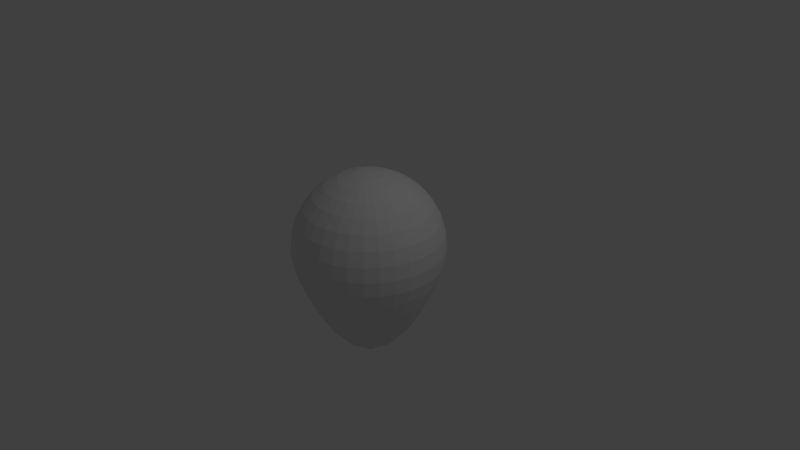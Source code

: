 # Source: Balloon.blend  (saved by Blender 2.79.0; exported with 4.5.12 LTS)
import bpy
from mathutils import Matrix  # noqa: F401  (used for matrix-valued properties, if any)

bpy.ops.wm.read_factory_settings(use_empty=True)
scene = bpy.context.scene
scene.name = 'Scene'

# ---- collections
col_collection_1 = bpy.data.collections.new('Collection 1'); scene.collection.children.link(col_collection_1)

# ---- world
world_world = bpy.data.worlds.new('World'); scene.world = world_world
world_world.color = (0.05088, 0.05088, 0.05088)
world_world.use_sun_shadow = False
world_world.sun_shadow_jitter_overblur = 0.0
world_world.cycles.sampling_method = 'MANUAL'

# ---- cameras
cam_camera = bpy.data.cameras.new('Camera')
cam_camera.clip_end = 100.0
cam_camera.lens = 35.0
cam_camera.sensor_width = 32.0
cam_camera.sensor_height = 18.0
cam_camera.ortho_scale = 7.314
cam_camera.dof.focus_distance = 0.0
cam_camera.dof.aperture_fstop = 128.0

# ---- lights
light_lamp = bpy.data.lights.new('Lamp', 'POINT')
light_lamp.transmission_factor = 0.0
light_lamp.cutoff_distance = 30.0
light_lamp.energy = 100.0
light_lamp.shadow_buffer_clip_start = 1.001
light_lamp.shadow_soft_size = 0.1
light_lamp.shadow_maximum_resolution = 0.006
light_lamp.use_absolute_resolution = True

# ---- meshes
me_sphere_001 = bpy.data.meshes.new('Sphere.001')
me_sphere_001.from_pydata([(-2.196e-07, 0.1951, 1.121), (-2.196e-07, 0.3827, 1.064), (-2.196e-07, 0.5556, 0.9714), (-2.196e-07, 0.7071, 0.847), (-2.196e-07, 0.8315, 0.6955), (-2.196e-07, 0.9239, 0.5226), (-2.196e-07, 0.9808, 0.335), (-2.196e-07, 1.0, 0.1399), (-2.196e-07, 0.9808, -0.0552), (-2.196e-07, 0.5556, -0.983), (0.03806, 0.1913, 1.121), (0.07466, 0.3753, 1.064), (0.1084, 0.5449, 0.9714), (0.1379, 0.6935, 0.847), (0.1622, 0.8155, 0.6955), (0.1802, 0.9061, 0.5226), (0.1913, 0.9619, 0.335), (0.1951, 0.9808, 0.1399), (0.1913, 0.9619, -0.0552), (0.1802, 0.9061, -0.2433), (0.1622, 0.8155, -0.4686), (0.1379, 0.6935, -0.7304), (0.1084, 0.5449, -0.983), (0.07466, 0.3753, -1.182), (0.03806, 0.1913, -1.283), (0.07466, 0.1802, 1.121), (0.1464, 0.3536, 1.064), (0.2126, 0.5133, 0.9714), (0.2706, 0.6533, 0.847), (0.3182, 0.7682, 0.6955), (0.3536, 0.8536, 0.5226), (0.3753, 0.9061, 0.335), (0.3827, 0.9239, 0.1399), (0.3753, 0.9061, -0.0552), (0.3536, 0.8536, -0.2433), (0.3182, 0.7682, -0.4686), (0.2706, 0.6533, -0.7304), (0.2126, 0.5133, -0.983), (0.1464, 0.3536, -1.182), (0.07466, 0.1802, -1.283), (0.1084, 0.1622, 1.121), (0.2126, 0.3182, 1.064), (0.3087, 0.4619, 0.9714), (0.3928, 0.5879, 0.847), (0.4619, 0.6913, 0.6955), (0.5133, 0.7682, 0.5226), (0.5449, 0.8155, 0.335), (0.5556, 0.8315, 0.1399), (0.5449, 0.8155, -0.0552), (0.5133, 0.7682, -0.2433), (0.4619, 0.6913, -0.4686), (0.3928, 0.5879, -0.7304), (0.3087, 0.4619, -0.983), (0.2126, 0.3182, -1.182), (0.1084, 0.1622, -1.283), (0.1379, 0.1379, 1.121), (0.2706, 0.2706, 1.064), (0.3928, 0.3928, 0.9714), (0.5, 0.5, 0.847), (0.5879, 0.5879, 0.6955), (0.6533, 0.6533, 0.5226), (0.6935, 0.6935, 0.335), (0.7071, 0.7071, 0.1399), (0.6935, 0.6935, -0.0552), (0.6533, 0.6533, -0.2433), (0.5879, 0.5879, -0.4686), (0.5, 0.5, -0.7304), (0.3928, 0.3928, -0.983), (0.2706, 0.2706, -1.182), (0.1379, 0.1379, -1.283), (0.1622, 0.1084, 1.121), (0.3182, 0.2126, 1.064), (0.4619, 0.3087, 0.9714), (0.5879, 0.3928, 0.847), (0.6913, 0.4619, 0.6955), (0.7682, 0.5133, 0.5226), (0.8155, 0.5449, 0.335), (0.8315, 0.5556, 0.1399), (0.8155, 0.5449, -0.0552), (0.7682, 0.5133, -0.2433), (0.6913, 0.4619, -0.4686), (0.5879, 0.3928, -0.7304), (0.4619, 0.3087, -0.983), (0.3182, 0.2126, -1.182), (0.1622, 0.1084, -1.283), (0.1802, 0.07466, 1.121), (0.3536, 0.1464, 1.064), (0.5133, 0.2126, 0.9714), (0.6533, 0.2706, 0.847), (0.7682, 0.3182, 0.6955), (0.8536, 0.3536, 0.5226), (0.9061, 0.3753, 0.335), (0.9239, 0.3827, 0.1399), (0.9061, 0.3753, -0.0552), (0.8536, 0.3536, -0.2433), (0.7682, 0.3182, -0.4686), (0.6533, 0.2706, -0.7304), (0.5133, 0.2126, -0.983), (0.3536, 0.1464, -1.182), (0.1802, 0.07466, -1.283), (0.1913, 0.03806, 1.121), (0.3753, 0.07466, 1.064), (0.5449, 0.1084, 0.9714), (0.6935, 0.1379, 0.847), (0.8155, 0.1622, 0.6955), (0.9061, 0.1802, 0.5226), (0.9619, 0.1913, 0.335), (0.9808, 0.1951, 0.1399), (0.9619, 0.1913, -0.0552), (0.9061, 0.1802, -0.2433), (0.8155, 0.1622, -0.4686), (0.6935, 0.1379, -0.7304), (0.5449, 0.1084, -0.983), (0.3753, 0.07466, -1.182), (0.1913, 0.03806, -1.283), (0.1951, -1.09e-08, 1.121), (0.3827, -3.448e-09, 1.064), (0.5556, 4.003e-09, 0.9714), (0.7071, -3.448e-09, 0.847), (0.8315, -1.835e-08, 0.6955), (0.9239, 4.126e-08, 0.5226), (0.9808, -7.795e-08, 0.335), (1.0, -6.305e-08, 0.1399), (0.9808, -7.795e-08, -0.0552), (0.9239, 8.596e-08, -0.2433), (0.8315, -1.835e-08, -0.4686), (0.7071, -3.448e-09, -0.7304), (0.5556, -2.58e-08, -0.983), (0.3827, 1.145e-08, -1.182), (0.1951, 7.728e-09, -1.283), (0.1913, -0.03806, 1.121), (0.3753, -0.07466, 1.064), (0.5449, -0.1084, 0.9714), (0.6935, -0.1379, 0.847), (0.8155, -0.1622, 0.6955), (0.9061, -0.1802, 0.5226), (0.9619, -0.1913, 0.335), (0.9808, -0.1951, 0.1399), (0.9619, -0.1913, -0.0552), (0.9061, -0.1802, -0.2433), (0.8155, -0.1622, -0.4686), (0.6935, -0.1379, -0.7304), (0.5449, -0.1084, -0.983), (0.3753, -0.07466, -1.182), (0.1913, -0.03806, -1.283), (0.1802, -0.07466, 1.121), (0.3536, -0.1464, 1.064), (0.5133, -0.2126, 0.9714), (0.6533, -0.2706, 0.847), (0.7682, -0.3182, 0.6955), (0.8536, -0.3536, 0.5226), (0.9061, -0.3753, 0.335), (0.9239, -0.3827, 0.1399), (0.9061, -0.3753, -0.0552), (0.8536, -0.3536, -0.2433), (0.7682, -0.3182, -0.4686), (0.6533, -0.2706, -0.7304), (0.5133, -0.2126, -0.983), (0.3536, -0.1464, -1.182), (0.1802, -0.07466, -1.283), (0.1622, -0.1084, 1.121), (0.3182, -0.2126, 1.064), (0.4619, -0.3087, 0.9714), (0.5879, -0.3928, 0.847), (0.6913, -0.4619, 0.6955), (0.7682, -0.5133, 0.5226), (0.8155, -0.5449, 0.335), (0.8315, -0.5556, 0.1399), (0.8155, -0.5449, -0.0552), (0.7682, -0.5133, -0.2433), (0.6913, -0.4619, -0.4686), (0.5879, -0.3928, -0.7304), (0.4619, -0.3087, -0.983), (0.3182, -0.2126, -1.182), (0.1622, -0.1084, -1.283), (0.1379, -0.1379, 1.121), (0.2706, -0.2706, 1.064), (0.3928, -0.3928, 0.9714), (0.5, -0.5, 0.847), (0.5879, -0.5879, 0.6955), (0.6533, -0.6533, 0.5226), (0.6935, -0.6935, 0.335), (0.7071, -0.7071, 0.1399), (0.6935, -0.6935, -0.0552), (0.6533, -0.6533, -0.2433), (0.5879, -0.5879, -0.4686), (0.5, -0.5, -0.7304), (0.3928, -0.3928, -0.983), (0.2706, -0.2706, -1.182), (0.1379, -0.1379, -1.283), (0.1084, -0.1622, 1.121), (0.2126, -0.3182, 1.064), (0.3087, -0.4619, 0.9714), (0.3928, -0.5879, 0.847), (0.4619, -0.6913, 0.6955), (0.5133, -0.7682, 0.5226), (0.5449, -0.8155, 0.335), (0.5556, -0.8315, 0.1399), (0.5449, -0.8155, -0.0552), (0.5133, -0.7682, -0.2433), (0.4619, -0.6913, -0.4686), (0.3928, -0.5879, -0.7304), (0.3087, -0.4619, -0.983), (0.2126, -0.3182, -1.182), (0.1084, -0.1622, -1.283), (0.01276, 0.06416, -1.315), (0.07466, -0.1802, 1.121), (0.1464, -0.3536, 1.064), (0.2126, -0.5133, 0.9714), (0.2706, -0.6533, 0.847), (0.3182, -0.7682, 0.6955), (0.3536, -0.8536, 0.5226), (0.3753, -0.9061, 0.335), (0.3827, -0.9239, 0.1399), (0.3753, -0.9061, -0.0552), (0.3536, -0.8536, -0.2433), (0.3182, -0.7682, -0.4686), (0.2706, -0.6533, -0.7304), (0.2126, -0.5133, -0.983), (0.1464, -0.3536, -1.182), (0.07466, -0.1802, -1.283), (0.03806, -0.1913, 1.121), (0.07466, -0.3753, 1.064), (0.1084, -0.5449, 0.9714), (0.1379, -0.6935, 0.847), (0.1622, -0.8155, 0.6955), (0.1802, -0.9061, 0.5226), (0.1913, -0.9619, 0.335), (0.1951, -0.9808, 0.1399), (0.1913, -0.9619, -0.0552), (0.1802, -0.9061, -0.2433), (0.1622, -0.8155, -0.4686), (0.1379, -0.6935, -0.7304), (0.1084, -0.5449, -0.983), (0.07466, -0.3753, -1.182), (0.03806, -0.1913, -1.283), (-2.268e-07, -0.1951, 1.121), (-1.784e-07, -0.3827, 1.064), (-1.933e-07, -0.5556, 0.9714), (-2.454e-07, -0.7071, 0.847), (-3.05e-07, -0.8315, 0.6955), (-1.56e-07, -0.9239, 0.5226), (-3.05e-07, -0.9808, 0.335), (-3.199e-07, -1.0, 0.1399), (-3.05e-07, -0.9808, -0.0552), (-1.56e-07, -0.9239, -0.2433), (-3.05e-07, -0.8315, -0.4686), (-2.454e-07, -0.7071, -0.7304), (-2.305e-07, -0.5556, -0.983), (-2.156e-07, -0.3827, -1.182), (-2.156e-07, -0.1951, -1.283), (-0.03806, -0.1913, 1.121), (-0.07466, -0.3753, 1.064), (-0.1084, -0.5449, 0.9714), (-0.1379, -0.6935, 0.847), (-0.1622, -0.8155, 0.6955), (-0.1802, -0.9061, 0.5226), (-0.1913, -0.9619, 0.335), (-0.1951, -0.9808, 0.1399), (-0.1913, -0.9619, -0.0552), (-0.1802, -0.9061, -0.2433), (-0.1622, -0.8155, -0.4686), (-0.1379, -0.6935, -0.7304), (-0.1084, -0.5449, -0.983), (-0.07466, -0.3753, -1.182), (-0.03806, -0.1913, -1.283), (-0.07466, -0.1802, 1.121), (-0.1464, -0.3536, 1.064), (-0.2126, -0.5133, 0.9714), (-0.2706, -0.6533, 0.847), (-0.3182, -0.7682, 0.6955), (-0.3536, -0.8536, 0.5226), (-0.3753, -0.9061, 0.335), (-0.3827, -0.9239, 0.1399), (-0.3753, -0.9061, -0.0552), (-0.3536, -0.8536, -0.2433), (-0.3182, -0.7682, -0.4686), (-0.2706, -0.6533, -0.7304), (-0.2126, -0.5133, -0.983), (-0.1464, -0.3536, -1.182), (-0.07466, -0.1802, -1.283), (-0.1084, -0.1622, 1.121), (-0.2126, -0.3182, 1.064), (-0.3087, -0.4619, 0.9714), (-0.3928, -0.5879, 0.847), (-0.4619, -0.6913, 0.6955), (-0.5133, -0.7682, 0.5226), (-0.5449, -0.8155, 0.335), (-0.5556, -0.8315, 0.1399), (-0.5449, -0.8155, -0.0552), (-0.5133, -0.7682, -0.2433), (-0.4619, -0.6913, -0.4686), (-0.3928, -0.5879, -0.7304), (-0.3087, -0.4619, -0.983), (-0.2126, -0.3182, -1.182), (-0.1084, -0.1622, -1.283), (-4.5e-07, -2.405e-07, 1.14), (-0.138, -0.1379, 1.121), (-0.2706, -0.2706, 1.064), (-0.3928, -0.3928, 0.9714), (-0.5, -0.5, 0.847), (-0.5879, -0.5879, 0.6955), (-0.6533, -0.6533, 0.5226), (-0.6935, -0.6935, 0.335), (-0.7071, -0.7071, 0.1399), (-0.6935, -0.6935, -0.0552), (-0.6533, -0.6533, -0.2433), (-0.5879, -0.5879, -0.4686), (-0.5, -0.5, -0.7304), (-0.3928, -0.3928, -0.983), (-0.2706, -0.2706, -1.182), (-0.1379, -0.1379, -1.283), (-0.1622, -0.1084, 1.121), (-0.3182, -0.2126, 1.064), (-0.4619, -0.3087, 0.9714), (-0.5879, -0.3928, 0.847), (-0.6913, -0.4619, 0.6955), (-0.7682, -0.5133, 0.5226), (-0.8155, -0.5449, 0.335), (-0.8315, -0.5556, 0.1399), (-0.8155, -0.5449, -0.0552), (-0.7682, -0.5133, -0.2433), (-0.6913, -0.4619, -0.4686), (-0.5879, -0.3928, -0.7304), (-0.4619, -0.3087, -0.983), (-0.3182, -0.2126, -1.182), (-0.1622, -0.1084, -1.283), (-0.1802, -0.07466, 1.121), (-0.3536, -0.1464, 1.064), (-0.5133, -0.2126, 0.9714), (-0.6533, -0.2706, 0.847), (-0.7682, -0.3182, 0.6955), (-0.8536, -0.3536, 0.5226), (-0.9061, -0.3753, 0.335), (-0.9239, -0.3827, 0.1399), (-0.9061, -0.3753, -0.0552), (-0.8536, -0.3536, -0.2433), (-0.7682, -0.3182, -0.4686), (-0.6533, -0.2706, -0.7304), (-0.5133, -0.2126, -0.983), (-0.3536, -0.1464, -1.182), (-0.1802, -0.07466, -1.283), (-0.1913, -0.03806, 1.121), (-0.3753, -0.07466, 1.064), (-0.5449, -0.1084, 0.9714), (-0.6935, -0.1379, 0.847), (-0.8155, -0.1622, 0.6955), (-0.9061, -0.1802, 0.5226), (-0.9619, -0.1913, 0.335), (-0.9808, -0.1951, 0.1399), (-0.9619, -0.1913, -0.0552), (-0.9061, -0.1802, -0.2433), (-0.8155, -0.1622, -0.4686), (-0.6935, -0.1379, -0.7304), (-0.5449, -0.1084, -0.983), (-0.3753, -0.07466, -1.182), (-0.1913, -0.03806, -1.283), (-0.1951, 4.003e-09, 1.121), (-0.3827, 3.381e-08, 1.064), (-0.5556, 3.381e-08, 0.9714), (-0.7071, 1.307e-07, 0.847), (-0.8315, 1.754e-07, 0.6955), (-0.9239, -3.448e-09, 0.5226), (-0.9808, 2.201e-07, 0.335), (-1.0, 1.754e-07, 0.1399), (-0.9808, 2.201e-07, -0.0552), (-0.9239, -3.448e-09, -0.2433), (-0.8315, 1.754e-07, -0.4686), (-0.7071, 1.307e-07, -0.7304), (-0.5556, 5.616e-08, -0.983), (-0.3827, 6.361e-08, -1.182), (-0.1951, 2.777e-10, -1.283), (-0.1913, 0.03806, 1.121), (-0.3753, 0.07466, 1.064), (-0.5449, 0.1084, 0.9714), (-0.6935, 0.1379, 0.847), (-0.8155, 0.1622, 0.6955), (-0.9061, 0.1802, 0.5226), (-0.9619, 0.1913, 0.335), (-0.9808, 0.1951, 0.1399), (-0.9619, 0.1913, -0.0552), (-0.9061, 0.1802, -0.2433), (-0.8155, 0.1622, -0.4686), (-0.6935, 0.1379, -0.7304), (-0.5449, 0.1084, -0.983), (-0.3753, 0.07466, -1.182), (-0.1913, 0.03806, -1.283), (-0.1802, 0.07466, 1.121), (-0.3536, 0.1464, 1.064), (-0.5133, 0.2126, 0.9714), (-0.6533, 0.2706, 0.847), (-0.7682, 0.3182, 0.6955), (-0.8536, 0.3536, 0.5226), (-0.9061, 0.3753, 0.335), (-0.9239, 0.3827, 0.1399), (-0.9061, 0.3753, -0.0552), (-0.8536, 0.3536, -0.2433), (-0.7682, 0.3182, -0.4686), (-0.6533, 0.2706, -0.7304), (-0.5133, 0.2126, -0.983), (-0.3536, 0.1464, -1.182), (-0.1802, 0.07466, -1.283), (-0.1622, 0.1084, 1.121), (-0.3182, 0.2126, 1.064), (-0.4619, 0.3087, 0.9714), (-0.5879, 0.3928, 0.847), (-0.6913, 0.4619, 0.6955), (-0.7682, 0.5133, 0.5226), (-0.8155, 0.5449, 0.335), (-0.8315, 0.5556, 0.1399), (-0.8155, 0.5449, -0.0552), (-0.7682, 0.5133, -0.2433), (-0.6913, 0.4619, -0.4686), (-0.5879, 0.3928, -0.7304), (-0.4619, 0.3087, -0.983), (-0.3182, 0.2126, -1.182), (-0.1622, 0.1084, -1.283), (-0.1379, 0.1379, 1.121), (-0.2706, 0.2706, 1.064), (-0.3928, 0.3928, 0.9714), (-0.5, 0.5, 0.847), (-0.5879, 0.5879, 0.6955), (-0.6533, 0.6533, 0.5226), (-0.6935, 0.6935, 0.335), (-0.7071, 0.7071, 0.1399), (-0.6935, 0.6935, -0.0552), (-0.6533, 0.6533, -0.2433), (-0.5879, 0.5879, -0.4686), (-0.5, 0.5, -0.7304), (-0.3928, 0.3928, -0.983), (-0.2706, 0.2706, -1.182), (-0.1379, 0.1379, -1.283), (-0.1084, 0.1622, 1.121), (-0.2126, 0.3182, 1.064), (-0.3087, 0.4619, 0.9714), (-0.3928, 0.5879, 0.847), (-0.4619, 0.6913, 0.6955), (-0.5133, 0.7682, 0.5226), (-0.5449, 0.8155, 0.335), (-0.5556, 0.8315, 0.1399), (-0.5449, 0.8155, -0.0552), (-0.5133, 0.7682, -0.2433), (-0.4619, 0.6913, -0.4686), (-0.3928, 0.5879, -0.7304), (-0.3087, 0.4619, -0.983), (-0.2126, 0.3182, -1.182), (-0.1084, 0.1622, -1.283), (-0.07466, 0.1802, 1.121), (-0.1464, 0.3536, 1.064), (-0.2126, 0.5133, 0.9714), (-0.2706, 0.6533, 0.847), (-0.3182, 0.7682, 0.6955), (-0.3536, 0.8536, 0.5226), (-0.3753, 0.9061, 0.335), (-0.3827, 0.9239, 0.1399), (-0.3753, 0.9061, -0.0552), (-0.3536, 0.8536, -0.2433), (-0.3182, 0.7682, -0.4686), (-0.2706, 0.6533, -0.7304), (-0.2126, 0.5133, -0.983), (-0.1464, 0.3536, -1.182), (-0.07466, 0.1802, -1.283), (-0.03806, 0.1913, 1.121), (-0.07466, 0.3753, 1.064), (-0.1084, 0.5449, 0.9714), (-0.1379, 0.6935, 0.847), (-0.1622, 0.8155, 0.6955), (-0.1802, 0.9061, 0.5226), (-0.1913, 0.9619, 0.335), (-0.1951, 0.9808, 0.1399), (-0.1913, 0.9619, -0.0552), (-0.1802, 0.9061, -0.2433), (-0.1622, 0.8155, -0.4686), (-0.1379, 0.6935, -0.7304), (-0.1084, 0.5449, -0.983), (-0.07466, 0.3753, -1.182), (-0.03806, 0.1913, -1.283), (-1.56e-07, 0.9239, -0.2433), (5.259e-08, 0.8315, -0.4686), (-6.662e-08, 0.7071, -0.7304), (-1.411e-07, 0.3827, -1.182), (-2.045e-07, 0.1951, -1.283), (0.02503, 0.06044, -1.315), (0.03635, 0.05439, -1.315), (0.04626, 0.04626, -1.315), (0.05439, 0.03635, -1.315), (0.06044, 0.02504, -1.315), (0.06416, 0.01276, -1.315), (0.06542, 5.138e-09, -1.315), (0.06416, -0.01276, -1.315), (0.06044, -0.02504, -1.315), (0.05439, -0.03635, -1.315), (0.04626, -0.04626, -1.315), (0.03635, -0.05439, -1.315), (0.02503, -0.06044, -1.315), (0.01276, -0.06416, -1.315), (-1.915e-07, -0.06542, -1.315), (-0.01276, -0.06416, -1.315), (-0.02504, -0.06044, -1.315), (-0.03635, -0.05439, -1.315), (-0.04626, -0.04626, -1.315), (-0.05439, -0.03635, -1.315), (-0.06044, -0.02504, -1.315), (-0.06416, -0.01276, -1.315), (-0.06542, 2.639e-09, -1.315), (-0.06416, 0.01276, -1.315), (-0.06044, 0.02504, -1.315), (-0.05439, 0.03635, -1.315), (-0.04626, 0.04626, -1.315), (-0.03635, 0.05439, -1.315), (-0.02504, 0.06044, -1.315), (-0.01276, 0.06416, -1.315), (-1.877e-07, 0.06542, -1.315), (0.01769, 0.08891, -1.366), (0.03469, 0.08375, -1.366), (0.05036, 0.07537, -1.366), (0.0641, 0.0641, -1.366), (0.07537, 0.05036, -1.366), (0.08375, 0.03469, -1.366), (0.08891, 0.01769, -1.366), (0.09065, 7.471e-09, -1.366), (0.08891, -0.01769, -1.366), (0.08375, -0.03469, -1.366), (0.07537, -0.05036, -1.366), (0.0641, -0.0641, -1.366), (0.05036, -0.07537, -1.366), (0.03469, -0.08375, -1.366), (0.01769, -0.08891, -1.366), (-1.952e-07, -0.09065, -1.366), (-0.01769, -0.08891, -1.366), (-0.03469, -0.08375, -1.366), (-0.05036, -0.07537, -1.366), (-0.0641, -0.0641, -1.366), (-0.07537, -0.05036, -1.366), (-0.08375, -0.03469, -1.366), (-0.08891, -0.01769, -1.366), (-0.09065, 4.009e-09, -1.366), (-0.08891, 0.01769, -1.366), (-0.08375, 0.03469, -1.366), (-0.07537, 0.05036, -1.366), (-0.0641, 0.0641, -1.366), (-0.05036, 0.07537, -1.366), (-0.03469, 0.08375, -1.366), (-0.01769, 0.08891, -1.366), (-1.9e-07, 0.09065, -1.366), (0.01919, 0.09647, -1.385), (0.03764, 0.09087, -1.385), (0.05465, 0.08178, -1.385), (0.06955, 0.06955, -1.385), (0.08178, 0.05465, -1.385), (0.09087, 0.03764, -1.385), (0.09647, 0.01919, -1.385), (0.09836, 7.907e-09, -1.385), (0.09647, -0.01919, -1.385), (0.09087, -0.03764, -1.385), (0.08178, -0.05465, -1.385), (0.06955, -0.06955, -1.385), (0.05465, -0.08178, -1.385), (0.03764, -0.09087, -1.385), (0.01919, -0.09647, -1.385), (-1.964e-07, -0.09836, -1.385), (-0.01919, -0.09647, -1.385), (-0.03764, -0.09087, -1.385), (-0.05465, -0.08178, -1.385), (-0.06955, -0.06955, -1.385), (-0.08178, -0.05465, -1.385), (-0.09087, -0.03764, -1.385), (-0.09647, -0.01919, -1.385), (-0.09836, 4.15e-09, -1.385), (-0.09647, 0.01919, -1.385), (-0.09087, 0.03764, -1.385), (-0.08178, 0.05465, -1.385), (-0.06955, 0.06955, -1.385), (-0.05465, 0.08178, -1.385), (-0.03764, 0.09087, -1.385), (-0.01919, 0.09647, -1.385), (-1.907e-07, 0.09836, -1.385), (0.01643, 0.08261, -1.411), (0.03223, 0.07781, -1.411), (0.04679, 0.07003, -1.411), (0.05956, 0.05956, -1.411), (0.07003, 0.04679, -1.411), (0.07781, 0.03223, -1.411), (0.08261, 0.01643, -1.411), (0.08422, 6.874e-09, -1.411), (0.08261, -0.01643, -1.411), (0.07781, -0.03223, -1.411), (0.07003, -0.04679, -1.411), (0.05956, -0.05956, -1.411), (0.04679, -0.07003, -1.411), (0.03223, -0.07781, -1.411), (0.01643, -0.08261, -1.411), (-1.944e-07, -0.08423, -1.411), (-0.01643, -0.08261, -1.411), (-0.03223, -0.07781, -1.411), (-0.04679, -0.07003, -1.411), (-0.05956, -0.05956, -1.411), (-0.07003, -0.04679, -1.411), (-0.07781, -0.03223, -1.411), (-0.08261, -0.01643, -1.411), (-0.08423, 3.657e-09, -1.411), (-0.08261, 0.01643, -1.411), (-0.07781, 0.03223, -1.411), (-0.07003, 0.04679, -1.411), (-0.05956, 0.05956, -1.411), (-0.04679, 0.07003, -1.411), (-0.03223, 0.07781, -1.411), (-0.01643, 0.08261, -1.411), (-1.896e-07, 0.08423, -1.411)], [], [(0, 296, 10), (250, 265, 497, 496), (8, 7, 17, 18), (1, 0, 10, 11), (477, 8, 18, 19), (2, 1, 11, 12), (478, 477, 19, 20), (3, 2, 12, 13), (479, 478, 20, 21), (4, 3, 13, 14), (9, 479, 21, 22), (5, 4, 14, 15), (480, 9, 22, 23), (6, 5, 15, 16), (481, 480, 23, 24), (7, 6, 16, 17), (16, 15, 30, 31), (24, 23, 38, 39), (17, 16, 31, 32), (10, 296, 25), (371, 386, 505, 504), (18, 17, 32, 33), (11, 10, 25, 26), (19, 18, 33, 34), (12, 11, 26, 27), (20, 19, 34, 35), (13, 12, 27, 28), (21, 20, 35, 36), (14, 13, 28, 29), (22, 21, 36, 37), (15, 14, 29, 30), (23, 22, 37, 38), (35, 34, 49, 50), (28, 27, 42, 43), (36, 35, 50, 51), (29, 28, 43, 44), (37, 36, 51, 52), (30, 29, 44, 45), (38, 37, 52, 53), (31, 30, 45, 46), (39, 38, 53, 54), (32, 31, 46, 47), (25, 296, 40), (84, 99, 486, 485), (33, 32, 47, 48), (26, 25, 40, 41), (34, 33, 48, 49), (27, 26, 41, 42), (54, 53, 68, 69), (47, 46, 61, 62), (40, 296, 55), (295, 311, 500, 499), (48, 47, 62, 63), (41, 40, 55, 56), (49, 48, 63, 64), (42, 41, 56, 57), (50, 49, 64, 65), (43, 42, 57, 58), (51, 50, 65, 66), (44, 43, 58, 59), (52, 51, 66, 67), (45, 44, 59, 60), (53, 52, 67, 68), (46, 45, 60, 61), (66, 65, 80, 81), (59, 58, 73, 74), (67, 66, 81, 82), (60, 59, 74, 75), (68, 67, 82, 83), (61, 60, 75, 76), (69, 68, 83, 84), (62, 61, 76, 77), (55, 296, 70), (129, 144, 489, 488), (63, 62, 77, 78), (56, 55, 70, 71), (64, 63, 78, 79), (57, 56, 71, 72), (65, 64, 79, 80), (58, 57, 72, 73), (70, 296, 85), (174, 189, 492, 491), (78, 77, 92, 93), (71, 70, 85, 86), (79, 78, 93, 94), (72, 71, 86, 87), (80, 79, 94, 95), (73, 72, 87, 88), (81, 80, 95, 96), (74, 73, 88, 89), (82, 81, 96, 97), (75, 74, 89, 90), (83, 82, 97, 98), (76, 75, 90, 91), (84, 83, 98, 99), (77, 76, 91, 92), (89, 88, 103, 104), (97, 96, 111, 112), (90, 89, 104, 105), (98, 97, 112, 113), (91, 90, 105, 106), (99, 98, 113, 114), (92, 91, 106, 107), (85, 296, 100), (461, 476, 511, 510), (93, 92, 107, 108), (86, 85, 100, 101), (94, 93, 108, 109), (87, 86, 101, 102), (95, 94, 109, 110), (88, 87, 102, 103), (96, 95, 110, 111), (108, 107, 122, 123), (101, 100, 115, 116), (109, 108, 123, 124), (102, 101, 116, 117), (110, 109, 124, 125), (103, 102, 117, 118), (111, 110, 125, 126), (104, 103, 118, 119), (112, 111, 126, 127), (105, 104, 119, 120), (113, 112, 127, 128), (106, 105, 120, 121), (114, 113, 128, 129), (107, 106, 121, 122), (100, 296, 115), (341, 356, 503, 502), (127, 126, 141, 142), (120, 119, 134, 135), (128, 127, 142, 143), (121, 120, 135, 136), (129, 128, 143, 144), (122, 121, 136, 137), (115, 296, 130), (416, 431, 508, 507), (123, 122, 137, 138), (116, 115, 130, 131), (124, 123, 138, 139), (117, 116, 131, 132), (125, 124, 139, 140), (118, 117, 132, 133), (126, 125, 140, 141), (119, 118, 133, 134), (131, 130, 145, 146), (139, 138, 153, 154), (132, 131, 146, 147), (140, 139, 154, 155), (133, 132, 147, 148), (141, 140, 155, 156), (134, 133, 148, 149), (142, 141, 156, 157), (135, 134, 149, 150), (143, 142, 157, 158), (136, 135, 150, 151), (144, 143, 158, 159), (137, 136, 151, 152), (130, 296, 145), (99, 114, 487, 486), (138, 137, 152, 153), (150, 149, 164, 165), (158, 157, 172, 173), (151, 150, 165, 166), (159, 158, 173, 174), (152, 151, 166, 167), (145, 296, 160), (54, 69, 484, 483), (153, 152, 167, 168), (146, 145, 160, 161), (154, 153, 168, 169), (147, 146, 161, 162), (155, 154, 169, 170), (148, 147, 162, 163), (156, 155, 170, 171), (149, 148, 163, 164), (157, 156, 171, 172), (169, 168, 183, 184), (162, 161, 176, 177), (170, 169, 184, 185), (163, 162, 177, 178), (171, 170, 185, 186), (164, 163, 178, 179), (172, 171, 186, 187), (165, 164, 179, 180), (173, 172, 187, 188), (166, 165, 180, 181), (174, 173, 188, 189), (167, 166, 181, 182), (160, 296, 175), (311, 326, 501, 500), (168, 167, 182, 183), (161, 160, 175, 176), (188, 187, 202, 203), (181, 180, 195, 196), (189, 188, 203, 204), (182, 181, 196, 197), (175, 296, 190), (159, 174, 491, 490), (183, 182, 197, 198), (176, 175, 190, 191), (184, 183, 198, 199), (177, 176, 191, 192), (185, 184, 199, 200), (178, 177, 192, 193), (186, 185, 200, 201), (179, 178, 193, 194), (187, 186, 201, 202), (180, 179, 194, 195), (200, 199, 215, 216), (193, 192, 208, 209), (201, 200, 216, 217), (194, 193, 209, 210), (202, 201, 217, 218), (195, 194, 210, 211), (203, 202, 218, 219), (196, 195, 211, 212), (204, 203, 219, 220), (197, 196, 212, 213), (190, 296, 206), (326, 341, 502, 501), (198, 197, 213, 214), (191, 190, 206, 207), (199, 198, 214, 215), (192, 191, 207, 208), (220, 219, 234, 235), (213, 212, 227, 228), (206, 296, 221), (265, 280, 498, 497), (214, 213, 228, 229), (207, 206, 221, 222), (215, 214, 229, 230), (208, 207, 222, 223), (216, 215, 230, 231), (209, 208, 223, 224), (217, 216, 231, 232), (210, 209, 224, 225), (218, 217, 232, 233), (211, 210, 225, 226), (219, 218, 233, 234), (212, 211, 226, 227), (224, 223, 238, 239), (232, 231, 246, 247), (225, 224, 239, 240), (233, 232, 247, 248), (226, 225, 240, 241), (234, 233, 248, 249), (227, 226, 241, 242), (235, 234, 249, 250), (228, 227, 242, 243), (221, 296, 236), (144, 159, 490, 489), (229, 228, 243, 244), (222, 221, 236, 237), (230, 229, 244, 245), (223, 222, 237, 238), (231, 230, 245, 246), (243, 242, 257, 258), (236, 296, 251), (431, 446, 509, 508), (244, 243, 258, 259), (237, 236, 251, 252), (245, 244, 259, 260), (238, 237, 252, 253), (246, 245, 260, 261), (239, 238, 253, 254), (247, 246, 261, 262), (240, 239, 254, 255), (248, 247, 262, 263), (241, 240, 255, 256), (249, 248, 263, 264), (242, 241, 256, 257), (250, 249, 264, 265), (262, 261, 276, 277), (255, 254, 269, 270), (263, 262, 277, 278), (256, 255, 270, 271), (264, 263, 278, 279), (257, 256, 271, 272), (265, 264, 279, 280), (258, 257, 272, 273), (251, 296, 266), (476, 481, 512, 511), (259, 258, 273, 274), (252, 251, 266, 267), (260, 259, 274, 275), (253, 252, 267, 268), (261, 260, 275, 276), (254, 253, 268, 269), (266, 296, 281), (386, 401, 506, 505), (274, 273, 288, 289), (267, 266, 281, 282), (275, 274, 289, 290), (268, 267, 282, 283), (276, 275, 290, 291), (269, 268, 283, 284), (277, 276, 291, 292), (270, 269, 284, 285), (278, 277, 292, 293), (271, 270, 285, 286), (279, 278, 293, 294), (272, 271, 286, 287), (280, 279, 294, 295), (273, 272, 287, 288), (285, 284, 300, 301), (293, 292, 308, 309), (286, 285, 301, 302), (294, 293, 309, 310), (287, 286, 302, 303), (295, 294, 310, 311), (288, 287, 303, 304), (281, 296, 297), (220, 235, 495, 494), (289, 288, 304, 305), (282, 281, 297, 298), (290, 289, 305, 306), (283, 282, 298, 299), (291, 290, 306, 307), (284, 283, 299, 300), (292, 291, 307, 308), (305, 304, 319, 320), (298, 297, 312, 313), (306, 305, 320, 321), (299, 298, 313, 314), (307, 306, 321, 322), (300, 299, 314, 315), (308, 307, 322, 323), (301, 300, 315, 316), (309, 308, 323, 324), (302, 301, 316, 317), (310, 309, 324, 325), (303, 302, 317, 318), (311, 310, 325, 326), (304, 303, 318, 319), (297, 296, 312), (189, 204, 493, 492), (324, 323, 338, 339), (317, 316, 331, 332), (325, 324, 339, 340), (318, 317, 332, 333), (326, 325, 340, 341), (319, 318, 333, 334), (312, 296, 327), (24, 39, 482, 205), (320, 319, 334, 335), (313, 312, 327, 328), (321, 320, 335, 336), (314, 313, 328, 329), (322, 321, 336, 337), (315, 314, 329, 330), (323, 322, 337, 338), (316, 315, 330, 331), (336, 335, 350, 351), (329, 328, 343, 344), (337, 336, 351, 352), (330, 329, 344, 345), (338, 337, 352, 353), (331, 330, 345, 346), (339, 338, 353, 354), (332, 331, 346, 347), (340, 339, 354, 355), (333, 332, 347, 348), (341, 340, 355, 356), (334, 333, 348, 349), (327, 296, 342), (481, 24, 205, 512), (335, 334, 349, 350), (328, 327, 342, 343), (355, 354, 369, 370), (348, 347, 362, 363), (356, 355, 370, 371), (349, 348, 363, 364), (342, 296, 357), (69, 84, 485, 484), (350, 349, 364, 365), (343, 342, 357, 358), (351, 350, 365, 366), (344, 343, 358, 359), (352, 351, 366, 367), (345, 344, 359, 360), (353, 352, 367, 368), (346, 345, 360, 361), (354, 353, 368, 369), (347, 346, 361, 362), (359, 358, 373, 374), (367, 366, 381, 382), (360, 359, 374, 375), (368, 367, 382, 383), (361, 360, 375, 376), (369, 368, 383, 384), (362, 361, 376, 377), (370, 369, 384, 385), (363, 362, 377, 378), (371, 370, 385, 386), (364, 363, 378, 379), (357, 296, 372), (356, 371, 504, 503), (365, 364, 379, 380), (358, 357, 372, 373), (366, 365, 380, 381), (378, 377, 392, 393), (386, 385, 400, 401), (379, 378, 393, 394), (372, 296, 387), (235, 250, 496, 495), (380, 379, 394, 395), (373, 372, 387, 388), (381, 380, 395, 396), (374, 373, 388, 389), (382, 381, 396, 397), (375, 374, 389, 390), (383, 382, 397, 398), (376, 375, 390, 391), (384, 383, 398, 399), (377, 376, 391, 392), (385, 384, 399, 400), (397, 396, 411, 412), (390, 389, 404, 405), (398, 397, 412, 413), (391, 390, 405, 406), (399, 398, 413, 414), (392, 391, 406, 407), (400, 399, 414, 415), (393, 392, 407, 408), (401, 400, 415, 416), (394, 393, 408, 409), (387, 296, 402), (114, 129, 488, 487), (395, 394, 409, 410), (388, 387, 402, 403), (396, 395, 410, 411), (389, 388, 403, 404), (416, 415, 430, 431), (409, 408, 423, 424), (402, 296, 417), (401, 416, 507, 506), (410, 409, 424, 425), (403, 402, 417, 418), (411, 410, 425, 426), (404, 403, 418, 419), (412, 411, 426, 427), (405, 404, 419, 420), (413, 412, 427, 428), (406, 405, 420, 421), (414, 413, 428, 429), (407, 406, 421, 422), (415, 414, 429, 430), (408, 407, 422, 423), (420, 419, 434, 435), (428, 427, 442, 443), (421, 420, 435, 436), (429, 428, 443, 444), (422, 421, 436, 437), (430, 429, 444, 445), (423, 422, 437, 438), (431, 430, 445, 446), (424, 423, 438, 439), (417, 296, 432), (446, 461, 510, 509), (425, 424, 439, 440), (418, 417, 432, 433), (426, 425, 440, 441), (419, 418, 433, 434), (427, 426, 441, 442), (439, 438, 453, 454), (432, 296, 447), (500, 501, 533, 532), (440, 439, 454, 455), (433, 432, 447, 448), (441, 440, 455, 456), (434, 433, 448, 449), (442, 441, 456, 457), (435, 434, 449, 450), (443, 442, 457, 458), (436, 435, 450, 451), (444, 443, 458, 459), (437, 436, 451, 452), (445, 444, 459, 460), (438, 437, 452, 453), (446, 445, 460, 461), (458, 457, 472, 473), (451, 450, 465, 466), (459, 458, 473, 474), (452, 451, 466, 467), (460, 459, 474, 475), (453, 452, 467, 468), (461, 460, 475, 476), (454, 453, 468, 469), (447, 296, 462), (280, 295, 499, 498), (455, 454, 469, 470), (448, 447, 462, 463), (456, 455, 470, 471), (449, 448, 463, 464), (457, 456, 471, 472), (450, 449, 464, 465), (204, 220, 494, 493), (470, 469, 7, 8), (463, 462, 0, 1), (471, 470, 8, 477), (464, 463, 1, 2), (472, 471, 477, 478), (465, 464, 2, 3), (473, 472, 478, 479), (466, 465, 3, 4), (474, 473, 479, 9), (467, 466, 4, 5), (475, 474, 9, 480), (468, 467, 5, 6), (476, 475, 480, 481), (469, 468, 6, 7), (462, 296, 0), (39, 54, 483, 482), (531, 532, 564, 563), (486, 487, 519, 518), (506, 507, 539, 538), (493, 494, 526, 525), (510, 511, 543, 542), (499, 500, 532, 531), (492, 493, 525, 524), (485, 486, 518, 517), (505, 506, 538, 537), (491, 492, 524, 523), (498, 499, 531, 530), (484, 485, 517, 516), (504, 505, 537, 536), (490, 491, 523, 522), (497, 498, 530, 529), (483, 484, 516, 515), (503, 504, 536, 535), (489, 490, 522, 521), (509, 510, 542, 541), (496, 497, 529, 528), (482, 483, 515, 514), (502, 503, 535, 534), (488, 489, 521, 520), (508, 509, 541, 540), (495, 496, 528, 527), (205, 482, 514, 513), (501, 502, 534, 533), (512, 205, 513, 544), (487, 488, 520, 519), (507, 508, 540, 539), (494, 495, 527, 526), (511, 512, 544, 543), (560, 561, 593, 592), (544, 513, 545, 576), (517, 518, 550, 549), (530, 531, 563, 562), (543, 544, 576, 575), (516, 517, 549, 548), (529, 530, 562, 561), (542, 543, 575, 574), (515, 516, 548, 547), (528, 529, 561, 560), (541, 542, 574, 573), (514, 515, 547, 546), (527, 528, 560, 559), (540, 541, 573, 572), (513, 514, 546, 545), (526, 527, 559, 558), (539, 540, 572, 571), (525, 526, 558, 557), (538, 539, 571, 570), (524, 525, 557, 556), (537, 538, 570, 569), (523, 524, 556, 555), (536, 537, 569, 568), (522, 523, 555, 554), (535, 536, 568, 567), (521, 522, 554, 553), (534, 535, 567, 566), (520, 521, 553, 552), (533, 534, 566, 565), (519, 520, 552, 551), (532, 533, 565, 564), (518, 519, 551, 550), (578, 579, 580, 581, 582, 583, 584, 585, 586, 587, 588, 589, 590, 591, 592, 593, 594, 595, 596, 597, 598, 599, 600, 601, 602, 603, 604, 605, 606, 607, 608, 577), (573, 574, 606, 605), (546, 547, 579, 578), (559, 560, 592, 591), (572, 573, 605, 604), (545, 546, 578, 577), (558, 559, 591, 590), (571, 572, 604, 603), (557, 558, 590, 589), (570, 571, 603, 602), (556, 557, 589, 588), (569, 570, 602, 601), (555, 556, 588, 587), (568, 569, 601, 600), (554, 555, 587, 586), (567, 568, 600, 599), (553, 554, 586, 585), (566, 567, 599, 598), (552, 553, 585, 584), (565, 566, 598, 597), (551, 552, 584, 583), (564, 565, 597, 596), (550, 551, 583, 582), (563, 564, 596, 595), (576, 545, 577, 608), (549, 550, 582, 581), (562, 563, 595, 594), (575, 576, 608, 607), (548, 549, 581, 580), (561, 562, 594, 593), (574, 575, 607, 606), (547, 548, 580, 579)])
me_sphere_001.use_remesh_preserve_volume = False
me_sphere_001.use_remesh_preserve_attributes = False
me_sphere_001.use_mirror_vertex_groups = False
me_sphere_001.update()

# ---- objects
ob_sphere = bpy.data.objects.new('Sphere', me_sphere_001)
ob_lamp = bpy.data.objects.new('Lamp', light_lamp)
ob_camera = bpy.data.objects.new('Camera', cam_camera)

# ---- transforms, parenting, visibility, modifiers, constraints
ob_sphere.location = (2.196e-07, -3.157e-07, -0.005409)
ob_sphere.lineart.crease_threshold = 0.0
ob_lamp.location = (4.076, 1.005, 5.904)
ob_lamp.rotation_euler = (0.6503, 0.05522, 1.866)
ob_lamp.lock_rotations_4d = False
ob_lamp.empty_display_type = 'ARROWS'
ob_lamp.color = (0.0, 0.0, 0.0, 0.0)
ob_lamp.lineart.crease_threshold = 0.0
ob_camera.location = (7.481, -6.508, 5.344)
ob_camera.rotation_euler = (1.109, 0.0, 0.8149)
ob_camera.lock_rotations_4d = False
ob_camera.empty_display_type = 'ARROWS'
ob_camera.color = (0.0, 0.0, 0.0, 0.0)
ob_camera.display_type = 'WIRE'
ob_camera.lineart.crease_threshold = 0.0

# ---- collection membership
col_collection_1.objects.link(ob_sphere)
col_collection_1.objects.link(ob_lamp)
col_collection_1.objects.link(ob_camera)

# ---- scene / render settings (as saved in the file)
scene.camera = ob_camera
scene.frame_start = 1; scene.frame_end = 250; scene.frame_set(1)
scene.render.engine = 'BLENDER_EEVEE_NEXT'
scene.render.resolution_percentage = 50
scene.render.dither_intensity = 0.0
scene.cycles.use_denoising = False
scene.cycles.samples = 128
scene.cycles.sampling_pattern = 'TABULATED_SOBOL'
scene.cycles.use_adaptive_sampling = False
scene.cycles.use_light_tree = False
scene.cycles.blur_glossy = 0.0
scene.cycles.sample_clamp_indirect = 0.0
scene.view_settings.view_transform = 'Standard'
bpy.context.view_layer.update()
